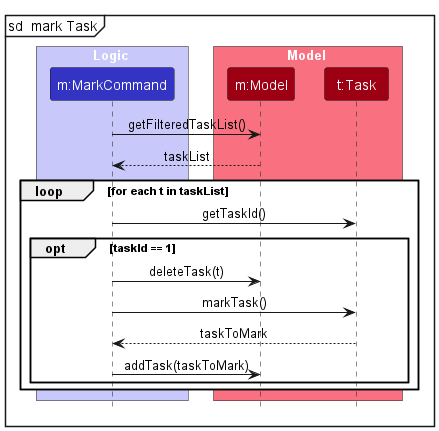

The diagram above was rendered by PlantUML. Its source (embedded in the PNG):
@startuml
!include style.puml
skinparam ArrowFontStyle plain

mainframe sd  mark Task
box Logic LOGIC_COLOR_T1
participant "m:MarkCommand" as MarkCommand LOGIC_COLOR
end box

box Model MODEL_COLOR_T1
participant "m:Model" as Model MODEL_COLOR
participant "t:Task" as Task MODEL_COLOR
end box

MarkCommand -> Model : getFilteredTaskList()
Model --> MarkCommand : taskList

loop for each t in taskList
    MarkCommand -> Task: getTaskId()
    opt taskId == 1
        MarkCommand -> Model : deleteTask(t)
        MarkCommand -> Task : markTask()
        Task --> MarkCommand : taskToMark
        MarkCommand -> Model : addTask(taskToMark)
    end
end
@enduml